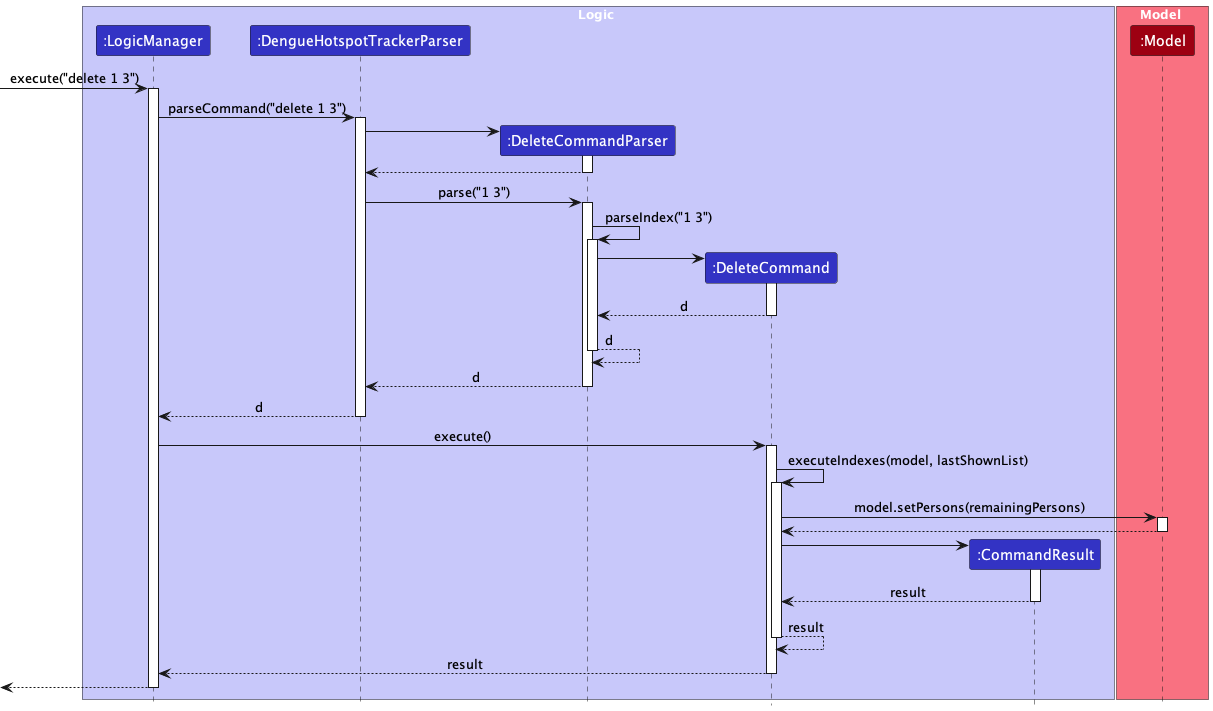

The diagram above was rendered by PlantUML. Its source (embedded in the PNG):
@startuml
!include style.puml
hide footbox

box Logic LOGIC_COLOR_T1
participant ":LogicManager" as LogicManager LOGIC_COLOR
participant ":DengueHotspotTrackerParser" as DengueHotspotTrackerParser LOGIC_COLOR
participant ":DeleteCommandParser" as DeleteCommandParser LOGIC_COLOR
participant ":DeleteCommand" as DeleteCommand LOGIC_COLOR
participant ":CommandResult" as CommandResult LOGIC_COLOR
end box

box Model MODEL_COLOR_T1
participant ":Model" as Model MODEL_COLOR
end box

[-> LogicManager : execute("delete 1 3")
activate LogicManager

LogicManager -> DengueHotspotTrackerParser : parseCommand("delete 1 3")
activate DengueHotspotTrackerParser

create DeleteCommandParser
DengueHotspotTrackerParser -> DeleteCommandParser
activate DeleteCommandParser

DeleteCommandParser --> DengueHotspotTrackerParser
deactivate DeleteCommandParser

DengueHotspotTrackerParser -> DeleteCommandParser : parse("1 3")
activate DeleteCommandParser

DeleteCommandParser -> DeleteCommandParser : parseIndex("1 3")
activate DeleteCommandParser

create DeleteCommand
DeleteCommandParser -> DeleteCommand
activate DeleteCommand

DeleteCommand --> DeleteCommandParser : d
deactivate DeleteCommand

DeleteCommandParser --> DeleteCommandParser : d
deactivate DeleteCommandParser

DeleteCommandParser --> DengueHotspotTrackerParser : d
deactivate DeleteCommandParser

DengueHotspotTrackerParser --> LogicManager : d
deactivate DengueHotspotTrackerParser

LogicManager -> DeleteCommand : execute()
activate DeleteCommand

DeleteCommand -> DeleteCommand : executeIndexes(model, lastShownList)
activate DeleteCommand

DeleteCommand -> Model : model.setPersons(remainingPersons)
activate Model

Model --> DeleteCommand
deactivate Model

create CommandResult
DeleteCommand -> CommandResult
activate CommandResult

CommandResult --> DeleteCommand : result
deactivate CommandResult

DeleteCommand --> DeleteCommand : result
deactivate DeleteCommand

DeleteCommand --> LogicManager : result
deactivate DeleteCommand

LogicManager -->[
deactivate LogicManager

@enduml